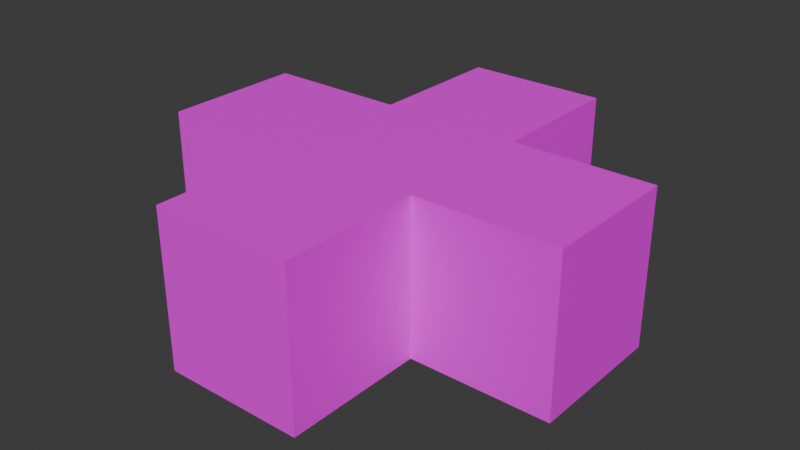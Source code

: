 # Source: devlevel.blend  (saved by Blender 4.1.24; exported with 4.5.12 LTS)
import bpy
from mathutils import Matrix  # noqa: F401  (used for matrix-valued properties, if any)

bpy.ops.wm.read_factory_settings(use_empty=True)
scene = bpy.context.scene
scene.name = 'Scene'

# ---- collections
col_collection = bpy.data.collections.new('Collection'); scene.collection.children.link(col_collection)

# ---- images (referenced by path relative to the original .blend; pixels are not part of the script)
import os
ASSET_DIR = os.environ.get("B2B_ASSET_DIR", "")  # directory of the original .blend (textures are referenced by path, not embedded)
HERE = os.path.dirname(os.path.abspath(__file__))  # packed textures are extracted next to this script under _unpacked/

def load_image(name, relpath, width, height, colorspace="sRGB"):
    """Load a texture the original file referenced (path relative to the .blend, or extracted next to this script)."""
    p = next((c for c in (os.path.join(HERE, relpath), os.path.join(ASSET_DIR, relpath)) if relpath and os.path.exists(c)), "")
    if p:
        img = bpy.data.images.load(p, check_existing=True)
        img.name = name
    else:  # same state as the original file: an image datablock whose file is absent (Cycles renders it pink)
        img = bpy.data.images.new(name, width, height)
        img.source = "FILE"
        img.filepath = "//" + (relpath or name)
    img.colorspace_settings.name = colorspace
    return img
img_mouse1_2_png = load_image('mouse1-2.png', 'mouse1-2.png', 1024, 1024, 'sRGB')

# ---- materials (node trees are filled in below, after node groups)
mat_material = bpy.data.materials.new('Material')
mat_material.alpha_threshold = 0.0
mat_material.use_transparent_shadow = False
mat_material.roughness = 0.5
mat_material.line_color = (0.0, 0.0, 0.0, 1.0)

# ---- node groups
ng_geometry_nodes = bpy.data.node_groups.new('Geometry Nodes', 'GeometryNodeTree')
_s = ng_geometry_nodes.interface.new_socket(name='Geometry', in_out='OUTPUT', socket_type='NodeSocketGeometry')
_s = ng_geometry_nodes.interface.new_socket(name='Geometry', in_out='INPUT', socket_type='NodeSocketGeometry')
ng_geometry_nodes.is_modifier = True
_N = ng_geometry_nodes.nodes; _L = ng_geometry_nodes.links
n0 = _N.new('NodeGroupInput'); n0.name = 'Group Input'; n0.location = (-340, 0)
n1 = _N.new('NodeGroupOutput'); n1.name = 'Group Output'; n1.location = (200, 0)
n2 = _N.new('GeometryNodeFlipFaces'); n2.name = 'Flip Faces'; n2.location = (-63, 4)
_L.new(n2.outputs[0], n1.inputs[0])
_L.new(n0.outputs[0], n2.inputs[0])
n1.is_active_output = True

# ---- material node trees
mat_material.use_nodes = True; mat_material.node_tree.nodes.clear()
_N = mat_material.node_tree.nodes; _L = mat_material.node_tree.links
n0 = _N.new('ShaderNodeOutputMaterial'); n0.name = 'Material Output'; n0.location = (300, 300)
n1 = _N.new('ShaderNodeBsdfPrincipled'); n1.name = 'Principled BSDF'; n1.location = (46, 299)
n1.inputs[3].default_value = 1.45
n2 = _N.new('ShaderNodeTexImage'); n2.name = 'Image Texture'; n2.location = (-270, 260)
n2.image = img_mouse1_2_png
n3 = _N.new('ShaderNodeMapping'); n3.name = 'Mapping'; n3.location = (-450, 260)
n4 = _N.new('ShaderNodeTexCoord'); n4.name = 'Texture Coordinate'; n4.location = (-630, 260)
_L.new(n1.outputs[0], n0.inputs[0])
_L.new(n2.outputs[0], n1.inputs[0])
_L.new(n3.outputs[0], n2.inputs[0])
_L.new(n4.outputs[2], n3.inputs[0])
n0.is_active_output = True

# ---- world
world_world = bpy.data.worlds.new('World'); scene.world = world_world
world_world.use_nodes = True; world_world.node_tree.nodes.clear()
_N = world_world.node_tree.nodes; _L = world_world.node_tree.links
n0 = _N.new('ShaderNodeOutputWorld'); n0.name = 'World Output'; n0.location = (300, 300)
n1 = _N.new('ShaderNodeBackground'); n1.name = 'Background'; n1.location = (10, 300)
n1.inputs[0].default_value = (0.05088, 0.05088, 0.05088, 1.0)
_L.new(n1.outputs[0], n0.inputs[0])
n0.is_active_output = True
world_world.color = (0.05088, 0.05088, 0.05088)
world_world.use_sun_shadow = False
world_world.sun_shadow_jitter_overblur = 0.0

# ---- meshes
me_cube_001 = bpy.data.meshes.new('Cube.001')
me_cube_001.from_pydata([(-8.0, -8.0, -10.0), (-10.0, -10.0, 10.0), (-8.0, 8.0, -10.0), (-10.0, 10.0, 10.0), (8.0, -8.0, -10.0), (10.0, -10.0, 10.0), (8.0, 8.0, -10.0), (10.0, 10.0, 10.0), (-10.0, 30.0, 10.0), (-10.0, 30.0, -10.0), (10.0, 30.0, -10.0), (10.0, 30.0, 10.0), (30.0, 10.0, 10.0), (30.0, 10.0, -10.0), (30.0, -10.0, -10.0), (30.0, -10.0, 10.0), (-10.0, -30.0, -10.0), (-10.0, -30.0, 10.0), (10.0, -30.0, 10.0), (10.0, -30.0, -10.0), (-30.0, 10.0, -10.0), (-30.0, -10.0, -10.0), (-30.0, -10.0, 10.0), (-30.0, 10.0, 10.0), (-10.0, 10.0, -12.0), (-10.0, -10.0, -12.0), (10.0, 10.0, -12.0), (10.0, -10.0, -12.0), (10.0, 30.0, -12.0), (-10.0, 30.0, -12.0), (30.0, -10.0, -12.0), (30.0, 10.0, -12.0), (-10.0, -30.0, -12.0), (10.0, -30.0, -12.0), (-30.0, 10.0, -12.0), (-30.0, -10.0, -12.0), (-10.0, 10.0, -10.0), (-10.0, -10.0, -10.0), (10.0, 10.0, -10.0), (10.0, -10.0, -10.0), (-10.0, 10.0, -7.0), (-10.0, -10.0, -7.0), (10.0, 10.0, -7.0), (10.0, -10.0, -7.0), (-8.0, 8.0, -7.0), (-8.0, -8.0, -7.0), (8.0, 8.0, -7.0), (8.0, -8.0, -7.0)], [], [(3, 36, 20, 23), (3, 7, 11, 8), (5, 39, 14, 15), (39, 5, 18, 19), (2, 6, 4, 0), (7, 3, 1, 5), (9, 8, 11, 10), (36, 3, 8, 9), (7, 38, 10, 11), (36, 9, 29, 24), (13, 12, 15, 14), (20, 36, 24, 34), (7, 5, 15, 12), (38, 7, 12, 13), (19, 18, 17, 16), (1, 37, 16, 17), (37, 39, 27, 25), (5, 1, 17, 18), (21, 22, 23, 20), (37, 1, 22, 21), (1, 3, 23, 22), (14, 39, 27, 30), (26, 24, 29, 28), (27, 26, 31, 30), (25, 27, 33, 32), (24, 25, 35, 34), (39, 19, 33, 27), (38, 13, 31, 26), (38, 36, 24, 26), (10, 38, 26, 28), (16, 37, 25, 32), (9, 10, 28, 29), (37, 21, 35, 25), (13, 14, 30, 31), (21, 20, 34, 35), (39, 38, 26, 27), (36, 37, 25, 24), (19, 16, 32, 33), (6, 2, 44, 46), (0, 4, 47, 45), (37, 36, 40, 41), (36, 38, 42, 40), (44, 45, 41, 40), (46, 44, 40, 42), (47, 46, 42, 43), (45, 47, 43, 41), (38, 39, 43, 42), (39, 37, 41, 43), (4, 6, 46, 47), (2, 0, 45, 44)])
_uv = me_cube_001.uv_layers.new(name='UVMap')
_uv.uv.foreach_set('vector', [0.625, 0.25, 0.375, 0.25, 0.375, 0.25, 0.625, 0.25, 0.875, 0.5, 0.625, 0.5, 0.625, 0.5, 0.875, 0.5, 0.625, 0.75, 0.375, 0.75, 0.375, 0.75, 0.625, 0.75, 0.375, 0.75, 0.625, 0.75, 0.625, 0.75, 0.375, 0.75, 0.15, 0.525, 0.35, 0.525, 0.35, 0.725, 0.15, 0.725, 0.625, 0.5, 0.875, 0.5, 0.875, 0.75, 0.625, 0.75, 0.375, 0.25, 0.625, 0.25, 0.625, 0.5, 0.375, 0.5, 0.375, 0.25, 0.625, 0.25, 0.625, 0.25, 0.375, 0.25, 0.625, 0.5, 0.375, 0.5, 0.375, 0.5, 0.625, 0.5, 0.375, 0.25, 0.375, 0.25, 0.375, 0.25, 0.375, 0.25, 0.375, 0.5, 0.625, 0.5, 0.625, 0.75, 0.375, 0.75, 0.375, 0.25, 0.375, 0.25, 0.375, 0.25, 0.375, 0.25, 0.625, 0.5, 0.625, 0.75, 0.625, 0.75, 0.625, 0.5, 0.375, 0.5, 0.625, 0.5, 0.625, 0.5, 0.375, 0.5, 0.375, 0.75, 0.625, 0.75, 0.625, 1.0, 0.375, 1.0, 0.625, 0.0, 0.375, 0.0, 0.375, 0.0, 0.625, 0.0, 0.125, 0.75, 0.375, 0.75, 0.375, 0.75, 0.125, 0.75, 0.625, 0.75, 0.875, 0.75, 0.875, 0.75, 0.625, 0.75, 0.375, 0.0, 0.625, 0.0, 0.625, 0.25, 0.375, 0.25, 0.375, 0.0, 0.625, 0.0, 0.625, 0.0, 0.375, 0.0, 0.875, 0.75, 0.875, 0.5, 0.875, 0.5, 0.875, 0.75, 0.375, 0.75, 0.375, 0.75, 0.375, 0.75, 0.375, 0.75, 0.375, 0.5, 0.125, 0.5, 0.125, 0.5, 0.375, 0.5, 0.375, 0.75, 0.375, 0.5, 0.375, 0.5, 0.375, 0.75, 0.125, 0.75, 0.375, 0.75, 0.375, 0.75, 0.125, 0.75, 0.125, 0.5, 0.125, 0.75, 0.125, 0.75, 0.125, 0.5, 0.375, 0.75, 0.375, 0.75, 0.375, 0.75, 0.375, 0.75, 0.375, 0.5, 0.375, 0.5, 0.375, 0.5, 0.375, 0.5, 0.375, 0.5, 0.125, 0.5, 0.125, 0.5, 0.375, 0.5, 0.375, 0.5, 0.375, 0.5, 0.375, 0.5, 0.375, 0.5, 0.375, 0.0, 0.375, 0.0, 0.375, 0.0, 0.375, 0.0, 0.375, 0.25, 0.375, 0.5, 0.375, 0.5, 0.375, 0.25, 0.375, 0.0, 0.375, 0.0, 0.375, 0.0, 0.375, 0.0, 0.375, 0.5, 0.375, 0.75, 0.375, 0.75, 0.375, 0.5, 0.375, 0.0, 0.375, 0.25, 0.375, 0.25, 0.375, 0.0, 0.375, 0.75, 0.375, 0.5, 0.375, 0.5, 0.375, 0.75, 0.125, 0.5, 0.125, 0.75, 0.125, 0.75, 0.125, 0.5, 0.375, 0.75, 0.375, 1.0, 0.375, 1.0, 0.375, 0.75, 0.35, 0.525, 0.15, 0.525, 0.15, 0.525, 0.35, 0.525, 0.15, 0.725, 0.35, 0.725, 0.35, 0.725, 0.15, 0.725, 0.125, 0.75, 0.125, 0.5, 0.125, 0.5, 0.125, 0.75, 0.125, 0.5, 0.375, 0.5, 0.375, 0.5, 0.125, 0.5, 0.15, 0.525, 0.15, 0.725, 0.125, 0.75, 0.125, 0.5, 0.35, 0.525, 0.15, 0.525, 0.125, 0.5, 0.375, 0.5, 0.35, 0.725, 0.35, 0.525, 0.375, 0.5, 0.375, 0.75, 0.15, 0.725, 0.35, 0.725, 0.375, 0.75, 0.125, 0.75, 0.375, 0.5, 0.375, 0.75, 0.375, 0.75, 0.375, 0.5, 0.375, 0.75, 0.125, 0.75, 0.125, 0.75, 0.375, 0.75, 0.35, 0.725, 0.35, 0.525, 0.35, 0.525, 0.35, 0.725, 0.15, 0.525, 0.15, 0.725, 0.15, 0.725, 0.15, 0.525])
me_cube_001.materials.append(mat_material)
me_cube_001.update()
me_cube_002 = bpy.data.meshes.new('Cube.002')
me_cube_002.from_pydata([(-1.0, -1.0, -1.0), (-1.0, -1.0, 1.0), (-1.0, 1.0, -1.0), (-1.0, 1.0, 1.0), (1.0, -1.0, -1.0), (1.0, -1.0, 1.0), (1.0, 1.0, -1.0), (1.0, 1.0, 1.0)], [], [(0, 1, 3, 2), (2, 3, 7, 6), (6, 7, 5, 4), (4, 5, 1, 0), (2, 6, 4, 0), (7, 3, 1, 5)])
_uv = me_cube_002.uv_layers.new(name='UVMap')
_uv.uv.foreach_set('vector', [0.375, 0.0, 0.625, 0.0, 0.625, 0.25, 0.375, 0.25, 0.375, 0.25, 0.625, 0.25, 0.625, 0.5, 0.375, 0.5, 0.375, 0.5, 0.625, 0.5, 0.625, 0.75, 0.375, 0.75, 0.375, 0.75, 0.625, 0.75, 0.625, 1.0, 0.375, 1.0, 0.125, 0.5, 0.375, 0.5, 0.375, 0.75, 0.125, 0.75, 0.625, 0.5, 0.875, 0.5, 0.875, 0.75, 0.625, 0.75])
me_cube_002.update()

# ---- objects
ob_environment__col = bpy.data.objects.new('Environment -col', me_cube_001)
ob_cube_rigid = bpy.data.objects.new('Cube-rigid', me_cube_002)

# ---- transforms, parenting, visibility, modifiers, constraints
ob_environment__col.location = (0.0, 0.0, 10.0)
_m = ob_environment__col.modifiers.new('GeometryNodes', 'NODES')
_m.node_group = ng_geometry_nodes
ob_cube_rigid.location = (0.0, 3.0, 2.0)

# ---- collection membership
col_collection.objects.link(ob_environment__col)
col_collection.objects.link(ob_cube_rigid)

# ---- scene / render settings (as saved in the file)
scene.frame_start = 1; scene.frame_end = 250; scene.frame_set(1)
scene.render.engine = 'BLENDER_EEVEE_NEXT'
scene.cycles.sampling_pattern = 'TABULATED_SOBOL'
scene.eevee.ray_tracing_options.trace_max_roughness = 0.0
bpy.context.view_layer.update()

# ---- added for rendering (the .blend has no active camera and no usable light): camera, sun
cam_auto = bpy.data.cameras.new('AutoCamera')
cam_auto.lens = 50.0
cam_auto.sensor_width = 36.0
cam_auto.clip_end = 1423.36
ob_auto_camera = bpy.data.objects.new('AutoCamera', cam_auto)
scene.collection.objects.link(ob_auto_camera)
ob_auto_camera.location = (81.1037, -97.3245, 73.883)
ob_auto_camera.rotation_euler = (1.09748, -7.21219e-08, 0.694738)
scene.camera = ob_auto_camera
light_auto_sun = bpy.data.lights.new('AutoSun', 'SUN')
light_auto_sun.energy = 3.0
light_auto_sun.angle = 0.0523599
ob_auto_sun = bpy.data.objects.new('AutoSun', light_auto_sun)
scene.collection.objects.link(ob_auto_sun)
ob_auto_sun.rotation_euler = (0.872665, 0.174533, 0.523599)
bpy.context.view_layer.update()

